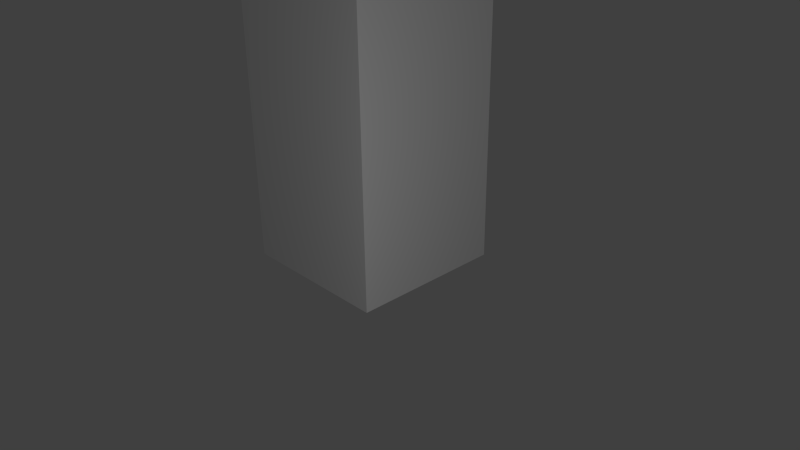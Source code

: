 # Source: animated_mesh.blend  (saved by Blender 2.72.0; exported with 4.5.12 LTS)
import bpy
from mathutils import Matrix  # noqa: F401  (used for matrix-valued properties, if any)

bpy.ops.wm.read_factory_settings(use_empty=True)
scene = bpy.context.scene
scene.name = 'Scene'

# ---- collections
col_collection_1 = bpy.data.collections.new('Collection 1'); scene.collection.children.link(col_collection_1)

# ---- world
world_world = bpy.data.worlds.new('World'); scene.world = world_world
world_world.color = (0.05088, 0.05088, 0.05088)
world_world.use_sun_shadow = False
world_world.sun_shadow_jitter_overblur = 0.0
world_world.cycles.sampling_method = 'MANUAL'
world_world.cycles.sample_map_resolution = 256

# ---- cameras
cam_camera = bpy.data.cameras.new('Camera')
cam_camera.clip_end = 100.0
cam_camera.lens = 35.0
cam_camera.sensor_width = 32.0
cam_camera.sensor_height = 18.0
cam_camera.ortho_scale = 7.314
cam_camera.dof.focus_distance = 0.0
cam_camera.dof.aperture_fstop = 128.0

# ---- lights
light_point = bpy.data.lights.new('Point', 'POINT')
light_point.transmission_factor = 0.0
light_point.energy = 100.0
light_point.shadow_buffer_clip_start = 0.5
light_point.shadow_soft_size = 0.1
light_point.shadow_maximum_resolution = 0.006
light_point.use_absolute_resolution = True
light_point.cycles.use_multiple_importance_sampling = False

# ---- meshes
me_cube = bpy.data.meshes.new('Cube')
me_cube.from_pydata([(1.0, 1.0, 0.0), (1.0, -1.0, 0.0), (-1.0, -1.0, 0.0), (-1.0, 1.0, 0.0), (1.0, 1.0, 4.0), (1.0, -1.0, 4.0), (-1.0, -1.0, 4.0), (-1.0, 1.0, 4.0), (1.0, -5.96e-08, 0.0), (1.788e-07, 1.0, 0.0), (1.0, 1.0, 2.0), (0.0, -1.0, 0.0), (1.0, -1.0, 2.0), (-1.0, 2.98e-07, 0.0), (-1.0, -1.0, 2.0), (-1.0, 1.0, 2.0), (1.0, -5.364e-07, 4.0), (2.384e-07, 1.0, 4.0), (-5.364e-07, -1.0, 4.0), (-1.0, 1.788e-07, 4.0), (5.96e-08, 1.192e-07, 0.0), (-1.49e-07, -1.788e-07, 4.0), (1.0, -2.98e-07, 2.0), (-2.98e-07, -1.0, 2.0), (-1.0, 2.384e-07, 2.0), (2.384e-07, 1.0, 2.0), (1.0, -0.5, 0.0), (-0.5, 1.0, 0.0), (1.0, 1.0, 3.0), (-0.5, -1.0, 0.0), (1.0, -1.0, 3.0), (-1.0, 0.5, 0.0), (-1.0, -1.0, 3.0), (-1.0, 1.0, 3.0), (1.0, -0.5, 4.0), (-0.5, 1.0, 4.0), (-0.5, -1.0, 4.0), (-1.0, 0.5, 4.0), (1.0, 0.5, 0.0), (0.5, 1.0, 0.0), (1.0, 1.0, 1.0), (0.5, -1.0, 0.0), (1.0, -1.0, 1.0), (-1.0, -0.5, 0.0), (-1.0, -1.0, 1.0), (-1.0, 1.0, 1.0), (1.0, 0.5, 4.0), (0.5, 1.0, 4.0), (0.5, -1.0, 4.0), (-1.0, -0.5, 4.0), (-0.5, 2.086e-07, 0.0), (0.5, 2.98e-08, 0.0), (1.192e-07, 0.5, 0.0), (2.98e-08, -0.5, 0.0), (-3.427e-07, -0.5, 4.0), (4.47e-08, 0.5, 4.0), (0.5, -3.576e-07, 4.0), (-0.5, 0.0, 4.0), (1.0, -0.5, 2.0), (1.0, 0.5, 2.0), (1.0, -1.788e-07, 1.0), (1.0, -4.172e-07, 3.0), (-0.5, -1.0, 2.0), (0.5, -1.0, 2.0), (-1.49e-07, -1.0, 1.0), (-4.172e-07, -1.0, 3.0), (-1.0, 0.5, 2.0), (-1.0, -0.5, 2.0), (-1.0, 2.682e-07, 1.0), (-1.0, 2.086e-07, 3.0), (-0.5, 1.0, 2.0), (0.5, 1.0, 2.0), (2.384e-07, 1.0, 3.0), (2.086e-07, 1.0, 1.0), (-0.5, -0.5, 0.0), (-0.5, -0.5, 4.0), (1.0, -0.5, 3.0), (-0.5, -1.0, 3.0), (-1.0, 0.5, 3.0), (-0.5, 1.0, 1.0), (-0.5, 0.5, 0.0), (0.5, 0.5, 0.0), (0.5, -0.5, 0.0), (0.5, -0.5, 4.0), (0.5, 0.5, 4.0), (-0.5, 0.5, 4.0), (1.0, -0.5, 1.0), (1.0, 0.5, 1.0), (1.0, 0.5, 3.0), (-0.5, -1.0, 1.0), (0.5, -1.0, 1.0), (0.5, -1.0, 3.0), (-1.0, 0.5, 1.0), (-1.0, -0.5, 1.0), (-1.0, -0.5, 3.0), (-0.5, 1.0, 3.0), (0.5, 1.0, 3.0), (0.5, 1.0, 1.0)], [], [(79, 27, 3, 45), (31, 80, 50, 13), (81, 51, 20, 52), (82, 41, 11, 53), (83, 54, 18, 48), (55, 21, 56, 84), (85, 37, 19, 57), (42, 86, 58, 12), (87, 59, 22, 60), (88, 46, 16, 61), (89, 62, 14, 44), (64, 90, 63, 23), (65, 91, 48, 18), (92, 66, 15, 45), (67, 24, 68, 93), (94, 49, 19, 69), (95, 70, 15, 33), (96, 71, 25, 72), (97, 39, 9, 73), (50, 74, 43, 13), (20, 53, 74, 50), (53, 11, 29, 74), (54, 75, 36, 18), (21, 57, 75, 54), (19, 49, 75, 57), (58, 76, 30, 12), (22, 61, 76, 58), (61, 16, 34, 76), (62, 77, 32, 14), (23, 65, 77, 62), (65, 18, 36, 77), (66, 78, 33, 15), (24, 69, 78, 66), (69, 19, 37, 78), (70, 79, 45, 15), (25, 73, 79, 70), (73, 9, 27, 79), (27, 80, 31, 3), (9, 52, 80, 27), (52, 20, 50, 80), (39, 81, 52, 9), (0, 38, 81, 39), (38, 8, 51, 81), (51, 82, 53, 20), (8, 26, 82, 51), (26, 1, 41, 82), (5, 34, 83, 48), (34, 16, 56, 83), (56, 21, 54, 83), (16, 46, 84, 56), (46, 4, 47, 84), (47, 17, 55, 84), (85, 57, 21, 55), (17, 35, 85, 55), (35, 7, 37, 85), (1, 26, 86, 42), (8, 60, 86, 26), (86, 60, 22, 58), (38, 87, 60, 8), (0, 40, 87, 38), (87, 40, 10, 59), (59, 88, 61, 22), (59, 10, 28, 88), (88, 28, 4, 46), (2, 29, 89, 44), (64, 89, 29, 11), (62, 89, 64, 23), (41, 90, 64, 11), (41, 1, 42, 90), (12, 63, 90, 42), (63, 91, 65, 23), (12, 30, 91, 63), (91, 30, 5, 48), (31, 92, 45, 3), (13, 68, 92, 31), (68, 24, 66, 92), (93, 68, 13, 43), (2, 44, 93, 43), (44, 14, 67, 93), (67, 94, 69, 24), (14, 32, 94, 67), (32, 6, 49, 94), (35, 95, 33, 7), (17, 72, 95, 35), (72, 25, 70, 95), (47, 96, 72, 17), (47, 4, 28, 96), (28, 10, 71, 96), (71, 97, 73, 25), (10, 40, 97, 71), (40, 0, 39, 97), (29, 2, 43, 74), (75, 49, 6, 36), (30, 76, 34, 5), (77, 36, 6, 32), (78, 37, 7, 33)])
_uv = me_cube.uv_layers.new(name='UVMap')
_uv.uv.foreach_set('vector', [0.8984, 0.2383, 0.9726, 0.2383, 0.9726, 0.3125, 0.8984, 0.3125, 0.75, 0.3125, 0.75, 0.2383, 0.8242, 0.2383, 0.8242, 0.3125, 0.75, 0.08986, 0.8242, 0.08986, 0.8242, 0.1641, 0.75, 0.1641, 0.8984, 0.08986, 0.9726, 0.08986, 0.9726, 0.1641, 0.8984, 0.1641, 0.75, 0.2383, 0.8242, 0.2383, 0.8242, 0.3125, 0.75, 0.3125, 0.8242, 0.08986, 0.8242, 0.1641, 0.75, 0.1641, 0.75, 0.08986, 0.8984, 0.08986, 0.9726, 0.08986, 0.9726, 0.1641, 0.8984, 0.1641, 0.007844, 0.5186, 0.1016, 0.5176, 0.1016, 0.6689, 0.007837, 0.6699, 0.2891, 0.5156, 0.2891, 0.667, 0.1953, 0.668, 0.1953, 0.5166, 0.289, 0.8184, 0.289, 0.9697, 0.1953, 0.9707, 0.1953, 0.8193, 0.75, 0.2383, 0.8242, 0.2383, 0.8242, 0.3125, 0.75, 0.3125, 0.75, 0.1641, 0.75, 0.08986, 0.8242, 0.08986, 0.8242, 0.1641, 0.8984, 0.1641, 0.8984, 0.08986, 0.9726, 0.08986, 0.9726, 0.1641, 0.75, 0.2383, 0.8242, 0.2383, 0.8242, 0.3125, 0.75, 0.3125, 0.8242, 0.08986, 0.8242, 0.1641, 0.75, 0.1641, 0.75, 0.08986, 0.8984, 0.08986, 0.9726, 0.08986, 0.9726, 0.1641, 0.8984, 0.1641, 0.75, 0.2383, 0.8242, 0.2383, 0.8242, 0.3125, 0.75, 0.3125, 0.75, 0.08986, 0.8242, 0.08986, 0.8242, 0.1641, 0.75, 0.1641, 0.8984, 0.08986, 0.9726, 0.08986, 0.9726, 0.1641, 0.8984, 0.1641, 0.8242, 0.2383, 0.8984, 0.2383, 0.8984, 0.3125, 0.8242, 0.3125, 0.8242, 0.1641, 0.8984, 0.1641, 0.8984, 0.2383, 0.8242, 0.2383, 0.8984, 0.1641, 0.9726, 0.1641, 0.9726, 0.2383, 0.8984, 0.2383, 0.8242, 0.2383, 0.8984, 0.2383, 0.8984, 0.3125, 0.8242, 0.3125, 0.8242, 0.1641, 0.8984, 0.1641, 0.8984, 0.2383, 0.8242, 0.2383, 0.9726, 0.1641, 0.9726, 0.2383, 0.8984, 0.2383, 0.8984, 0.1641, 0.1016, 0.6689, 0.1016, 0.8203, 0.007831, 0.8213, 0.007837, 0.6699, 0.1953, 0.668, 0.1953, 0.8193, 0.1016, 0.8203, 0.1016, 0.6689, 0.1953, 0.8193, 0.1953, 0.9707, 0.1016, 0.9716, 0.1016, 0.8203, 0.8242, 0.2383, 0.8984, 0.2383, 0.8984, 0.3125, 0.8242, 0.3125, 0.8242, 0.1641, 0.8984, 0.1641, 0.8984, 0.2383, 0.8242, 0.2383, 0.8984, 0.1641, 0.9726, 0.1641, 0.9726, 0.2383, 0.8984, 0.2383, 0.8242, 0.2383, 0.8984, 0.2383, 0.8984, 0.3125, 0.8242, 0.3125, 0.8242, 0.1641, 0.8984, 0.1641, 0.8984, 0.2383, 0.8242, 0.2383, 0.8984, 0.1641, 0.9726, 0.1641, 0.9726, 0.2383, 0.8984, 0.2383, 0.8242, 0.2383, 0.8984, 0.2383, 0.8984, 0.3125, 0.8242, 0.3125, 0.8242, 0.1641, 0.8984, 0.1641, 0.8984, 0.2383, 0.8242, 0.2383, 0.8984, 0.1641, 0.9726, 0.1641, 0.9726, 0.2383, 0.8984, 0.2383, 0.6758, 0.2383, 0.75, 0.2383, 0.75, 0.3125, 0.6758, 0.3125, 0.6758, 0.1641, 0.75, 0.1641, 0.75, 0.2383, 0.6758, 0.2383, 0.75, 0.1641, 0.8242, 0.1641, 0.8242, 0.2383, 0.75, 0.2383, 0.6758, 0.08986, 0.75, 0.08986, 0.75, 0.1641, 0.6758, 0.1641, 0.6758, 0.01565, 0.75, 0.01565, 0.75, 0.08986, 0.6758, 0.08986, 0.75, 0.01565, 0.8242, 0.01565, 0.8242, 0.08986, 0.75, 0.08986, 0.8242, 0.08986, 0.8984, 0.08986, 0.8984, 0.1641, 0.8242, 0.1641, 0.8242, 0.01565, 0.8984, 0.01565, 0.8984, 0.08986, 0.8242, 0.08986, 0.8984, 0.01565, 0.9726, 0.01565, 0.9726, 0.08986, 0.8984, 0.08986, 0.6758, 0.3125, 0.6758, 0.2383, 0.75, 0.2383, 0.75, 0.3125, 0.6758, 0.2383, 0.6758, 0.1641, 0.75, 0.1641, 0.75, 0.2383, 0.75, 0.1641, 0.8242, 0.1641, 0.8242, 0.2383, 0.75, 0.2383, 0.6758, 0.1641, 0.6758, 0.08986, 0.75, 0.08986, 0.75, 0.1641, 0.6758, 0.08986, 0.6758, 0.01565, 0.75, 0.01565, 0.75, 0.08986, 0.75, 0.01565, 0.8242, 0.01565, 0.8242, 0.08986, 0.75, 0.08986, 0.8984, 0.08986, 0.8984, 0.1641, 0.8242, 0.1641, 0.8242, 0.08986, 0.8242, 0.01565, 0.8984, 0.01565, 0.8984, 0.08986, 0.8242, 0.08986, 0.8984, 0.01565, 0.9726, 0.01565, 0.9726, 0.08986, 0.8984, 0.08986, 0.00785, 0.3672, 0.1016, 0.3662, 0.1016, 0.5176, 0.007844, 0.5186, 0.1953, 0.3653, 0.1953, 0.5166, 0.1016, 0.5176, 0.1016, 0.3662, 0.1016, 0.5176, 0.1953, 0.5166, 0.1953, 0.668, 0.1016, 0.6689, 0.2891, 0.3643, 0.2891, 0.5156, 0.1953, 0.5166, 0.1953, 0.3653, 0.3828, 0.3633, 0.3828, 0.5147, 0.2891, 0.5156, 0.2891, 0.3643, 0.2891, 0.5156, 0.3828, 0.5147, 0.3828, 0.666, 0.2891, 0.667, 0.2891, 0.667, 0.289, 0.8184, 0.1953, 0.8193, 0.1953, 0.668, 0.2891, 0.667, 0.3828, 0.666, 0.3828, 0.8174, 0.289, 0.8184, 0.289, 0.8184, 0.3828, 0.8174, 0.3828, 0.9687, 0.289, 0.9697, 0.6758, 0.3125, 0.6758, 0.2383, 0.75, 0.2383, 0.75, 0.3125, 0.75, 0.1641, 0.75, 0.2383, 0.6758, 0.2383, 0.6758, 0.1641, 0.8242, 0.2383, 0.75, 0.2383, 0.75, 0.1641, 0.8242, 0.1641, 0.6758, 0.08986, 0.75, 0.08986, 0.75, 0.1641, 0.6758, 0.1641, 0.6758, 0.08986, 0.6758, 0.01565, 0.75, 0.01565, 0.75, 0.08986, 0.8242, 0.01565, 0.8242, 0.08986, 0.75, 0.08986, 0.75, 0.01565, 0.8242, 0.08986, 0.8984, 0.08986, 0.8984, 0.1641, 0.8242, 0.1641, 0.8242, 0.01565, 0.8984, 0.01565, 0.8984, 0.08986, 0.8242, 0.08986, 0.8984, 0.08986, 0.8984, 0.01565, 0.9726, 0.01565, 0.9726, 0.08986, 0.6758, 0.2383, 0.75, 0.2383, 0.75, 0.3125, 0.6758, 0.3125, 0.6758, 0.1641, 0.75, 0.1641, 0.75, 0.2383, 0.6758, 0.2383, 0.75, 0.1641, 0.8242, 0.1641, 0.8242, 0.2383, 0.75, 0.2383, 0.75, 0.08986, 0.75, 0.1641, 0.6758, 0.1641, 0.6758, 0.08986, 0.6758, 0.01565, 0.75, 0.01565, 0.75, 0.08986, 0.6758, 0.08986, 0.75, 0.01565, 0.8242, 0.01565, 0.8242, 0.08986, 0.75, 0.08986, 0.8242, 0.08986, 0.8984, 0.08986, 0.8984, 0.1641, 0.8242, 0.1641, 0.8242, 0.01565, 0.8984, 0.01565, 0.8984, 0.08986, 0.8242, 0.08986, 0.8984, 0.01565, 0.9726, 0.01565, 0.9726, 0.08986, 0.8984, 0.08986, 0.6758, 0.2383, 0.75, 0.2383, 0.75, 0.3125, 0.6758, 0.3125, 0.6758, 0.1641, 0.75, 0.1641, 0.75, 0.2383, 0.6758, 0.2383, 0.75, 0.1641, 0.8242, 0.1641, 0.8242, 0.2383, 0.75, 0.2383, 0.6758, 0.08986, 0.75, 0.08986, 0.75, 0.1641, 0.6758, 0.1641, 0.6758, 0.08986, 0.6758, 0.01565, 0.75, 0.01565, 0.75, 0.08986, 0.75, 0.01565, 0.8242, 0.01565, 0.8242, 0.08986, 0.75, 0.08986, 0.8242, 0.08986, 0.8984, 0.08986, 0.8984, 0.1641, 0.8242, 0.1641, 0.8242, 0.01565, 0.8984, 0.01565, 0.8984, 0.08986, 0.8242, 0.08986, 0.8984, 0.01565, 0.9726, 0.01565, 0.9726, 0.08986, 0.8984, 0.08986, 0.9726, 0.2383, 0.9726, 0.3125, 0.8984, 0.3125, 0.8984, 0.2383, 0.8984, 0.2383, 0.9726, 0.2383, 0.9726, 0.3125, 0.8984, 0.3125, 0.007831, 0.8213, 0.1016, 0.8203, 0.1016, 0.9716, 0.007825, 0.9726, 0.8984, 0.2383, 0.9726, 0.2383, 0.9726, 0.3125, 0.8984, 0.3125, 0.8984, 0.2383, 0.9726, 0.2383, 0.9726, 0.3125, 0.8984, 0.3125])
me_cube.materials.append(None)
me_cube.materials.append(None)
me_cube.materials.append(None)
me_cube.use_remesh_preserve_volume = False
me_cube.use_remesh_preserve_attributes = False
me_cube.use_mirror_vertex_groups = False
me_cube.update()
arm_armature = bpy.data.armatures.new('Armature')  # bones are not reproduced

# ---- objects
ob_point = bpy.data.objects.new('Point', light_point)
ob_armature = bpy.data.objects.new('Armature', arm_armature)
ob_cube = bpy.data.objects.new('Cube', me_cube)
ob_camera = bpy.data.objects.new('Camera', cam_camera)

# ---- transforms, parenting, visibility, modifiers, constraints
ob_point.location = (4.781, -2.974, 2.225)
ob_point.lineart.crease_threshold = 0.0
ob_armature.location = (0.0, 0.0, 0.0)
ob_armature.show_in_front = True
ob_armature.lineart.crease_threshold = 0.0
ob_cube.parent = ob_armature
ob_cube.location = (0.0, 0.0, 0.0)
ob_cube.lock_rotations_4d = False
ob_cube.empty_display_type = 'ARROWS'
ob_cube.lineart.crease_threshold = 0.0
_vg = ob_cube.vertex_groups.new(name='Lower')
for _i, _w in zip([0, 1, 2, 3, 4, 5, 6, 7, 8, 9, 10, 11, 12, 13, 14, 15, 16, 17, 18, 19, 20, 21, 22, 23, 24, 25, 26, 27, 28, 29, 30, 31, 32, 33, 34, 35, 36, 37, 38, 39, 40, 41, 42, 43, 44, 45, 46, 47, 48, 49, 50, 51, 52, 53, 54, 55, 56, 57, 58, 59, 60, 61, 62, 63, 64, 65, 66, 67, 68, 69, 70, 71, 72, 73, 74, 75, 76, 77, 78, 79, 80, 81, 82, 83, 84, 85, 86, 87, 88, 89, 90, 91, 92, 93, 94, 95, 96, 97], [0.9415, 0.9468, 0.9415, 0.9468, 0.0563, 0.05236, 0.05523, 0.05058, 0.9442, 0.9441, 0.4989, 0.9441, 0.4996, 0.9441, 0.4983, 0.4987, 0.05433, 0.05344, 0.05379, 0.05291, 0.9441, 0.05362, 0.4992, 0.499, 0.4985, 0.4988, 0.9455, 0.9454, 0.2776, 0.9428, 0.276, 0.9454, 0.2768, 0.2746, 0.05334, 0.05201, 0.05451, 0.05174, 0.9428, 0.9428, 0.7202, 0.9455, 0.7232, 0.9428, 0.7199, 0.7227, 0.05531, 0.05487, 0.05307, 0.05407, 0.9441, 0.9442, 0.9441, 0.9441, 0.05371, 0.05353, 0.05397, 0.05326, 0.4994, 0.4991, 0.7217, 0.2768, 0.4987, 0.4993, 0.7216, 0.2764, 0.4986, 0.4984, 0.7213, 0.2757, 0.4987, 0.4988, 0.2761, 0.7215, 0.9435, 0.05389, 0.2764, 0.2766, 0.2752, 0.7221, 0.9448, 0.9435, 0.9448, 0.05352, 0.05442, 0.05264, 0.7225, 0.721, 0.2772, 0.7207, 0.7224, 0.2762, 0.722, 0.7206, 0.2762, 0.2754, 0.2769, 0.7208]): _vg.add([_i], _w, 'REPLACE')
_vg = ob_cube.vertex_groups.new(name='Top')
for _i, _w in zip([0, 1, 2, 3, 4, 5, 6, 7, 8, 9, 10, 11, 12, 13, 14, 15, 16, 17, 18, 19, 20, 21, 22, 23, 24, 25, 26, 27, 28, 29, 30, 31, 32, 33, 34, 35, 36, 37, 38, 39, 40, 41, 42, 43, 44, 45, 46, 47, 48, 49, 50, 51, 52, 53, 54, 55, 56, 57, 58, 59, 60, 61, 62, 63, 64, 65, 66, 67, 68, 69, 70, 71, 72, 73, 74, 75, 76, 77, 78, 79, 80, 81, 82, 83, 84, 85, 86, 87, 88, 89, 90, 91, 92, 93, 94, 95, 96, 97], [0.0585, 0.05317, 0.05855, 0.05324, 0.9437, 0.9476, 0.9448, 0.9494, 0.05583, 0.05587, 0.5011, 0.05586, 0.5004, 0.05589, 0.5017, 0.5013, 0.9457, 0.9466, 0.9462, 0.9471, 0.05586, 0.9464, 0.5008, 0.501, 0.5015, 0.5012, 0.0545, 0.05455, 0.7224, 0.0572, 0.724, 0.05457, 0.7232, 0.7254, 0.9467, 0.948, 0.9455, 0.9483, 0.05717, 0.05719, 0.2798, 0.05451, 0.2768, 0.05722, 0.2801, 0.2773, 0.9447, 0.9451, 0.9469, 0.9459, 0.05588, 0.05585, 0.05587, 0.05586, 0.9463, 0.9465, 0.946, 0.9467, 0.5006, 0.5009, 0.2783, 0.7232, 0.5013, 0.5007, 0.2784, 0.7236, 0.5014, 0.5016, 0.2787, 0.7243, 0.5013, 0.5012, 0.7239, 0.2785, 0.05654, 0.9461, 0.7236, 0.7234, 0.7248, 0.2779, 0.05522, 0.05652, 0.05518, 0.9465, 0.9456, 0.9474, 0.2775, 0.279, 0.7228, 0.2793, 0.2776, 0.7238, 0.278, 0.2794, 0.7238, 0.7246, 0.7231, 0.2792]): _vg.add([_i], _w, 'REPLACE')
_m = ob_cube.modifiers.new('Armature', 'ARMATURE')
_m.object = ob_armature
ob_camera.location = (7.481, -6.508, 5.344)
ob_camera.rotation_euler = (1.109, 0.01082, 0.8149)
ob_camera.lock_rotations_4d = False
ob_camera.empty_display_type = 'ARROWS'
ob_camera.color = (0.0, 0.0, 0.0, 0.0)
ob_camera.display_type = 'WIRE'
ob_camera.lineart.crease_threshold = 0.0

# ---- collection membership
col_collection_1.objects.link(ob_point)
col_collection_1.objects.link(ob_armature)
col_collection_1.objects.link(ob_cube)
col_collection_1.objects.link(ob_camera)

# ---- scene / render settings (as saved in the file)
scene.camera = ob_camera
scene.frame_start = 1; scene.frame_end = 250; scene.frame_set(0)
scene.render.engine = 'BLENDER_EEVEE_NEXT'
scene.render.resolution_percentage = 50
scene.render.dither_intensity = 0.0
scene.cycles.use_denoising = False
scene.cycles.samples = 10
scene.cycles.sampling_pattern = 'TABULATED_SOBOL'
scene.cycles.light_sampling_threshold = 0.0
scene.cycles.use_adaptive_sampling = False
scene.cycles.use_light_tree = False
scene.cycles.blur_glossy = 0.0
scene.cycles.pixel_filter_type = 'GAUSSIAN'
scene.cycles.sample_clamp_indirect = 0.0
scene.view_settings.view_transform = 'Standard'
bpy.context.view_layer.update()
